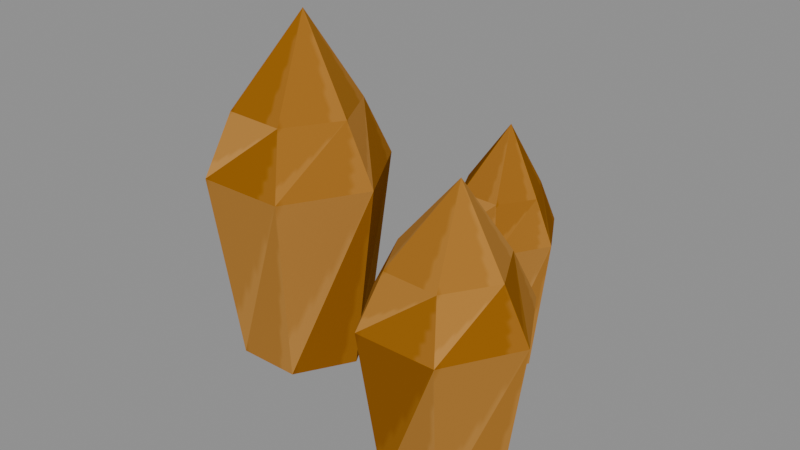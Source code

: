 # Source: earth-shards.blend  (saved by Blender 5.0.118; exported with 4.5.12 LTS)
import bpy
from mathutils import Matrix  # noqa: F401  (used for matrix-valued properties, if any)

bpy.ops.wm.read_factory_settings(use_empty=True)
scene = bpy.context.scene
scene.name = 'Scene'

# ---- images (referenced by path relative to the original .blend; pixels are not part of the script)
import os
ASSET_DIR = os.environ.get("B2B_ASSET_DIR", "")  # directory of the original .blend (textures are referenced by path, not embedded)
HERE = os.path.dirname(os.path.abspath(__file__))  # packed textures are extracted next to this script under _unpacked/

def load_image(name, relpath, width, height, colorspace="sRGB"):
    """Load a texture the original file referenced (path relative to the .blend, or extracted next to this script)."""
    p = next((c for c in (os.path.join(HERE, relpath), os.path.join(ASSET_DIR, relpath)) if relpath and os.path.exists(c)), "")
    if p:
        img = bpy.data.images.load(p, check_existing=True)
        img.name = name
    else:  # same state as the original file: an image datablock whose file is absent (Cycles renders it pink)
        img = bpy.data.images.new(name, width, height)
        img.source = "FILE"
        img.filepath = "//" + (relpath or name)
    img.colorspace_settings.name = colorspace
    return img
img_shards_png = load_image('shards.png', '_unpacked/4c5fcf734f579e00.2b8c93f2.png', 512, 512, 'sRGB')

# ---- materials (node trees are filled in below, after node groups)
mat_shards = bpy.data.materials.new('shards')
mat_shards.use_backface_culling = True
mat_shards.diffuse_color = (1.0, 1.0, 1.0, 1.0)
mat_shards.roughness = 1.0

# ---- material node trees
mat_shards.use_nodes = True; mat_shards.node_tree.nodes.clear()
_N = mat_shards.node_tree.nodes; _L = mat_shards.node_tree.links
n0 = _N.new('ShaderNodeBsdfPrincipled'); n0.name = 'Principled BSDF'; n0.location = (0, 300)
n0.inputs[2].default_value = 1.0
n0.inputs[13].default_value = 0.0
n1 = _N.new('ShaderNodeOutputMaterial'); n1.name = 'Material Output'; n1.location = (280, 300)
n2 = _N.new('ShaderNodeTexImage'); n2.name = 'Image Texture'; n2.location = (-480, 300)
n2.image = img_shards_png
_L.new(n2.outputs[0], n0.inputs[0])
_L.new(n0.outputs[0], n1.inputs[0])
n1.is_active_output = True

# ---- meshes
me_shards = bpy.data.meshes.new('shards')
me_shards.from_pydata([(-0.0365, -0.06345, 0.005969), (-0.01418, -0.054, 0.005969), (-0.02534, -0.054, 0.0253), (-0.01513, 0.03315, 0.006824), (-0.03278, 0.06465, 0.005969), (-0.02655, 0.03315, 0.02491), (-0.01418, -0.054, 0.005969), (-0.0055, 0.01215, 0.005969), (-0.02534, -0.054, 0.0253), (-0.02534, -0.054, 0.0253), (-0.0055, 0.01215, 0.005969), (-0.021, 0.01215, 0.03282), (-0.0055, 0.01215, 0.005969), (-0.01513, 0.03315, 0.006824), (-0.021, 0.01215, 0.03282), (-0.021, 0.01215, 0.03282), (-0.01513, 0.03315, 0.006824), (-0.02655, 0.03315, 0.02491), (-0.0365, -0.06345, 0.005969), (-0.02534, -0.054, 0.0253), (-0.04766, -0.054, 0.0253), (-0.02655, 0.03315, 0.02491), (-0.03278, 0.06465, 0.005969), (-0.04793, 0.03315, 0.02405), (-0.02534, -0.054, 0.0253), (-0.021, 0.01215, 0.03282), (-0.04766, -0.054, 0.0253), (-0.04766, -0.054, 0.0253), (-0.021, 0.01215, 0.03282), (-0.052, 0.01215, 0.03282), (-0.021, 0.01215, 0.03282), (-0.02655, 0.03315, 0.02491), (-0.052, 0.01215, 0.03282), (-0.052, 0.01215, 0.03282), (-0.02655, 0.03315, 0.02491), (-0.04793, 0.03315, 0.02405), (-0.0365, -0.06345, 0.005969), (-0.04766, -0.054, 0.0253), (-0.05882, -0.054, 0.005969), (-0.04793, 0.03315, 0.02405), (-0.03278, 0.06465, 0.005969), (-0.05787, 0.03315, 0.005114), (-0.04766, -0.054, 0.0253), (-0.052, 0.01215, 0.03282), (-0.05882, -0.054, 0.005969), (-0.05882, -0.054, 0.005969), (-0.052, 0.01215, 0.03282), (-0.0675, 0.01215, 0.005969), (-0.052, 0.01215, 0.03282), (-0.04793, 0.03315, 0.02405), (-0.0675, 0.01215, 0.005969), (-0.0675, 0.01215, 0.005969), (-0.04793, 0.03315, 0.02405), (-0.05787, 0.03315, 0.005114), (-0.0365, -0.06345, 0.005969), (-0.05882, -0.054, 0.005969), (-0.04766, -0.054, -0.01336), (-0.05787, 0.03315, 0.005114), (-0.03278, 0.06465, 0.005969), (-0.04645, 0.03315, -0.01297), (-0.05882, -0.054, 0.005969), (-0.0675, 0.01215, 0.005969), (-0.04766, -0.054, -0.01336), (-0.04766, -0.054, -0.01336), (-0.0675, 0.01215, 0.005969), (-0.052, 0.01215, -0.02088), (-0.0675, 0.01215, 0.005969), (-0.05787, 0.03315, 0.005114), (-0.052, 0.01215, -0.02088), (-0.052, 0.01215, -0.02088), (-0.05787, 0.03315, 0.005114), (-0.04645, 0.03315, -0.01297), (-0.0365, -0.06345, 0.005969), (-0.04766, -0.054, -0.01336), (-0.02534, -0.054, -0.01336), (-0.04645, 0.03315, -0.01297), (-0.03278, 0.06465, 0.005969), (-0.02507, 0.03315, -0.01211), (-0.04766, -0.054, -0.01336), (-0.052, 0.01215, -0.02088), (-0.02534, -0.054, -0.01336), (-0.02534, -0.054, -0.01336), (-0.052, 0.01215, -0.02088), (-0.021, 0.01215, -0.02088), (-0.052, 0.01215, -0.02088), (-0.04645, 0.03315, -0.01297), (-0.021, 0.01215, -0.02088), (-0.021, 0.01215, -0.02088), (-0.04645, 0.03315, -0.01297), (-0.02507, 0.03315, -0.01211), (-0.0365, -0.06345, 0.005969), (-0.02534, -0.054, -0.01336), (-0.01418, -0.054, 0.005969), (-0.02507, 0.03315, -0.01211), (-0.03278, 0.06465, 0.005969), (-0.01513, 0.03315, 0.006824), (-0.02534, -0.054, -0.01336), (-0.021, 0.01215, -0.02088), (-0.01418, -0.054, 0.005969), (-0.01418, -0.054, 0.005969), (-0.021, 0.01215, -0.02088), (-0.0055, 0.01215, 0.005969), (-0.021, 0.01215, -0.02088), (-0.02507, 0.03315, -0.01211), (-0.0055, 0.01215, 0.005969), (-0.0055, 0.01215, 0.005969), (-0.02507, 0.03315, -0.01211), (-0.01513, 0.03315, 0.006824), (0.0405, -0.06465, 0.02797), (0.05994, -0.057, 0.02797), (0.05022, -0.057, 0.0448), (0.05912, 0.01355, 0.02871), (0.04374, 0.03905, 0.02797), (0.04916, 0.01355, 0.04446), (0.05994, -0.057, 0.02797), (0.0675, -0.00345, 0.02797), (0.05022, -0.057, 0.0448), (0.05022, -0.057, 0.0448), (0.0675, -0.00345, 0.02797), (0.054, -0.00345, 0.05135), (0.0675, -0.00345, 0.02797), (0.05912, 0.01355, 0.02871), (0.054, -0.00345, 0.05135), (0.054, -0.00345, 0.05135), (0.05912, 0.01355, 0.02871), (0.04916, 0.01355, 0.04446), (0.0405, -0.06465, 0.02797), (0.05022, -0.057, 0.0448), (0.03078, -0.057, 0.0448), (0.04916, 0.01355, 0.04446), (0.04374, 0.03905, 0.02797), (0.03055, 0.01355, 0.04372), (0.05022, -0.057, 0.0448), (0.054, -0.00345, 0.05135), (0.03078, -0.057, 0.0448), (0.03078, -0.057, 0.0448), (0.054, -0.00345, 0.05135), (0.027, -0.00345, 0.05135), (0.054, -0.00345, 0.05135), (0.04916, 0.01355, 0.04446), (0.027, -0.00345, 0.05135), (0.027, -0.00345, 0.05135), (0.04916, 0.01355, 0.04446), (0.03055, 0.01355, 0.04372), (0.0405, -0.06465, 0.02797), (0.03078, -0.057, 0.0448), (0.02106, -0.057, 0.02797), (0.03055, 0.01355, 0.04372), (0.04374, 0.03905, 0.02797), (0.02188, 0.01355, 0.02722), (0.03078, -0.057, 0.0448), (0.027, -0.00345, 0.05135), (0.02106, -0.057, 0.02797), (0.02106, -0.057, 0.02797), (0.027, -0.00345, 0.05135), (0.0135, -0.00345, 0.02797), (0.027, -0.00345, 0.05135), (0.03055, 0.01355, 0.04372), (0.0135, -0.00345, 0.02797), (0.0135, -0.00345, 0.02797), (0.03055, 0.01355, 0.04372), (0.02188, 0.01355, 0.02722), (0.0405, -0.06465, 0.02797), (0.02106, -0.057, 0.02797), (0.03078, -0.057, 0.01113), (0.02188, 0.01355, 0.02722), (0.04374, 0.03905, 0.02797), (0.03184, 0.01355, 0.01148), (0.02106, -0.057, 0.02797), (0.0135, -0.00345, 0.02797), (0.03078, -0.057, 0.01113), (0.03078, -0.057, 0.01113), (0.0135, -0.00345, 0.02797), (0.027, -0.00345, 0.004586), (0.0135, -0.00345, 0.02797), (0.02188, 0.01355, 0.02722), (0.027, -0.00345, 0.004586), (0.027, -0.00345, 0.004586), (0.02188, 0.01355, 0.02722), (0.03184, 0.01355, 0.01148), (0.0405, -0.06465, 0.02797), (0.03078, -0.057, 0.01113), (0.05022, -0.057, 0.01113), (0.03184, 0.01355, 0.01148), (0.04374, 0.03905, 0.02797), (0.05045, 0.01355, 0.01222), (0.03078, -0.057, 0.01113), (0.027, -0.00345, 0.004586), (0.05022, -0.057, 0.01113), (0.05022, -0.057, 0.01113), (0.027, -0.00345, 0.004586), (0.054, -0.00345, 0.004586), (0.027, -0.00345, 0.004586), (0.03184, 0.01355, 0.01148), (0.054, -0.00345, 0.004586), (0.054, -0.00345, 0.004586), (0.03184, 0.01355, 0.01148), (0.05045, 0.01355, 0.01222), (0.0405, -0.06465, 0.02797), (0.05022, -0.057, 0.01113), (0.05994, -0.057, 0.02797), (0.05045, 0.01355, 0.01222), (0.04374, 0.03905, 0.02797), (0.05912, 0.01355, 0.02871), (0.05022, -0.057, 0.01113), (0.054, -0.00345, 0.004586), (0.05994, -0.057, 0.02797), (0.05994, -0.057, 0.02797), (0.054, -0.00345, 0.004586), (0.0675, -0.00345, 0.02797), (0.054, -0.00345, 0.004586), (0.05045, 0.01355, 0.01222), (0.0675, -0.00345, 0.02797), (0.0675, -0.00345, 0.02797), (0.05045, 0.01355, 0.01222), (0.05912, 0.01355, 0.02871), (0.0145, -0.06375, -0.03403), (0.0289, -0.057, -0.03403), (0.0217, -0.057, -0.02156), (0.02829, 0.00525, -0.03348), (0.0169, 0.02775, -0.03403), (0.02092, 0.00525, -0.02181), (0.0289, -0.057, -0.03403), (0.0345, -0.00975, -0.03403), (0.0217, -0.057, -0.02156), (0.0217, -0.057, -0.02156), (0.0345, -0.00975, -0.03403), (0.0245, -0.00975, -0.01671), (0.0345, -0.00975, -0.03403), (0.02829, 0.00525, -0.03348), (0.0245, -0.00975, -0.01671), (0.0245, -0.00975, -0.01671), (0.02829, 0.00525, -0.03348), (0.02092, 0.00525, -0.02181), (0.0145, -0.06375, -0.03403), (0.0217, -0.057, -0.02156), (0.0073, -0.057, -0.02156), (0.02092, 0.00525, -0.02181), (0.0169, 0.02775, -0.03403), (0.007128, 0.00525, -0.02236), (0.0217, -0.057, -0.02156), (0.0245, -0.00975, -0.01671), (0.0073, -0.057, -0.02156), (0.0073, -0.057, -0.02156), (0.0245, -0.00975, -0.01671), (0.0045, -0.00975, -0.01671), (0.0245, -0.00975, -0.01671), (0.02092, 0.00525, -0.02181), (0.0045, -0.00975, -0.01671), (0.0045, -0.00975, -0.01671), (0.02092, 0.00525, -0.02181), (0.007128, 0.00525, -0.02236), (0.0145, -0.06375, -0.03403), (0.0073, -0.057, -0.02156), (0.0001, -0.057, -0.03403), (0.007128, 0.00525, -0.02236), (0.0169, 0.02775, -0.03403), (0.000711, 0.00525, -0.03458), (0.0073, -0.057, -0.02156), (0.0045, -0.00975, -0.01671), (0.0001, -0.057, -0.03403), (0.0001, -0.057, -0.03403), (0.0045, -0.00975, -0.01671), (-0.0055, -0.00975, -0.03403), (0.0045, -0.00975, -0.01671), (0.007128, 0.00525, -0.02236), (-0.0055, -0.00975, -0.03403), (-0.0055, -0.00975, -0.03403), (0.007128, 0.00525, -0.02236), (0.000711, 0.00525, -0.03458), (0.0145, -0.06375, -0.03403), (0.0001, -0.057, -0.03403), (0.0073, -0.057, -0.0465), (0.000711, 0.00525, -0.03458), (0.0169, 0.02775, -0.03403), (0.008083, 0.00525, -0.04625), (0.0001, -0.057, -0.03403), (-0.0055, -0.00975, -0.03403), (0.0073, -0.057, -0.0465), (0.0073, -0.057, -0.0465), (-0.0055, -0.00975, -0.03403), (0.0045, -0.00975, -0.05135), (-0.0055, -0.00975, -0.03403), (0.000711, 0.00525, -0.03458), (0.0045, -0.00975, -0.05135), (0.0045, -0.00975, -0.05135), (0.000711, 0.00525, -0.03458), (0.008083, 0.00525, -0.04625), (0.0145, -0.06375, -0.03403), (0.0073, -0.057, -0.0465), (0.0217, -0.057, -0.0465), (0.008083, 0.00525, -0.04625), (0.0169, 0.02775, -0.03403), (0.02187, 0.00525, -0.0457), (0.0073, -0.057, -0.0465), (0.0045, -0.00975, -0.05135), (0.0217, -0.057, -0.0465), (0.0217, -0.057, -0.0465), (0.0045, -0.00975, -0.05135), (0.0245, -0.00975, -0.05135), (0.0045, -0.00975, -0.05135), (0.008083, 0.00525, -0.04625), (0.0245, -0.00975, -0.05135), (0.0245, -0.00975, -0.05135), (0.008083, 0.00525, -0.04625), (0.02187, 0.00525, -0.0457), (0.0145, -0.06375, -0.03403), (0.0217, -0.057, -0.0465), (0.0289, -0.057, -0.03403), (0.02187, 0.00525, -0.0457), (0.0169, 0.02775, -0.03403), (0.02829, 0.00525, -0.03348), (0.0217, -0.057, -0.0465), (0.0245, -0.00975, -0.05135), (0.0289, -0.057, -0.03403), (0.0289, -0.057, -0.03403), (0.0245, -0.00975, -0.05135), (0.0345, -0.00975, -0.03403), (0.0245, -0.00975, -0.05135), (0.02187, 0.00525, -0.0457), (0.0345, -0.00975, -0.03403), (0.0345, -0.00975, -0.03403), (0.02187, 0.00525, -0.0457), (0.02829, 0.00525, -0.03348)], [], [(0, 1, 2), (3, 4, 5), (6, 7, 8), (9, 10, 11), (12, 13, 14), (15, 16, 17), (18, 19, 20), (21, 22, 23), (24, 25, 26), (27, 28, 29), (30, 31, 32), (33, 34, 35), (36, 37, 38), (39, 40, 41), (42, 43, 44), (45, 46, 47), (48, 49, 50), (51, 52, 53), (54, 55, 56), (57, 58, 59), (60, 61, 62), (63, 64, 65), (66, 67, 68), (69, 70, 71), (72, 73, 74), (75, 76, 77), (78, 79, 80), (81, 82, 83), (84, 85, 86), (87, 88, 89), (90, 91, 92), (93, 94, 95), (96, 97, 98), (99, 100, 101), (102, 103, 104), (105, 106, 107), (108, 109, 110), (111, 112, 113), (114, 115, 116), (117, 118, 119), (120, 121, 122), (123, 124, 125), (126, 127, 128), (129, 130, 131), (132, 133, 134), (135, 136, 137), (138, 139, 140), (141, 142, 143), (144, 145, 146), (147, 148, 149), (150, 151, 152), (153, 154, 155), (156, 157, 158), (159, 160, 161), (162, 163, 164), (165, 166, 167), (168, 169, 170), (171, 172, 173), (174, 175, 176), (177, 178, 179), (180, 181, 182), (183, 184, 185), (186, 187, 188), (189, 190, 191), (192, 193, 194), (195, 196, 197), (198, 199, 200), (201, 202, 203), (204, 205, 206), (207, 208, 209), (210, 211, 212), (213, 214, 215), (216, 217, 218), (219, 220, 221), (222, 223, 224), (225, 226, 227), (228, 229, 230), (231, 232, 233), (234, 235, 236), (237, 238, 239), (240, 241, 242), (243, 244, 245), (246, 247, 248), (249, 250, 251), (252, 253, 254), (255, 256, 257), (258, 259, 260), (261, 262, 263), (264, 265, 266), (267, 268, 269), (270, 271, 272), (273, 274, 275), (276, 277, 278), (279, 280, 281), (282, 283, 284), (285, 286, 287), (288, 289, 290), (291, 292, 293), (294, 295, 296), (297, 298, 299), (300, 301, 302), (303, 304, 305), (306, 307, 308), (309, 310, 311), (312, 313, 314), (315, 316, 317), (318, 319, 320), (321, 322, 323)])
_uv = me_shards.uv_layers.new(name='UVMap')
_uv.uv.foreach_set('vector', [0.007812, 0.9922, 0.04102, 0.9922, 0.02344, 0.959, 0.05664, 0.9922, 0.08984, 0.9922, 0.07227, 0.959, 0.1055, 0.9922, 0.1387, 0.9922, 0.1211, 0.959, 0.1543, 0.9922, 0.1875, 0.9922, 0.1699, 0.959, 0.2031, 0.9922, 0.2363, 0.9922, 0.2188, 0.959, 0.252, 0.9922, 0.2852, 0.9922, 0.2676, 0.959, 0.3008, 0.9922, 0.334, 0.9922, 0.3164, 0.959, 0.3496, 0.9922, 0.3828, 0.9922, 0.3652, 0.959, 0.3984, 0.9922, 0.4316, 0.9922, 0.4141, 0.959, 0.4473, 0.9922, 0.4805, 0.9922, 0.4629, 0.959, 0.4961, 0.9922, 0.5293, 0.9922, 0.5117, 0.959, 0.5449, 0.9922, 0.5781, 0.9922, 0.5605, 0.959, 0.5938, 0.9922, 0.627, 0.9922, 0.6094, 0.959, 0.6426, 0.9922, 0.6758, 0.9922, 0.6582, 0.959, 0.6914, 0.9922, 0.7246, 0.9922, 0.707, 0.959, 0.7402, 0.9922, 0.7734, 0.9922, 0.7559, 0.959, 0.7891, 0.9922, 0.8223, 0.9922, 0.8047, 0.959, 0.8379, 0.9922, 0.8711, 0.9922, 0.8535, 0.959, 0.8867, 0.9922, 0.9199, 0.9922, 0.9023, 0.959, 0.9355, 0.9922, 0.9688, 0.9922, 0.9512, 0.959, 0.007812, 0.9434, 0.04102, 0.9434, 0.02344, 0.9102, 0.05664, 0.9434, 0.08984, 0.9434, 0.07227, 0.9102, 0.1055, 0.9434, 0.1387, 0.9434, 0.1211, 0.9102, 0.1543, 0.9434, 0.1875, 0.9434, 0.1699, 0.9102, 0.2031, 0.9434, 0.2363, 0.9434, 0.2188, 0.9102, 0.252, 0.9434, 0.2852, 0.9434, 0.2676, 0.9102, 0.3008, 0.9434, 0.334, 0.9434, 0.3164, 0.9102, 0.3496, 0.9434, 0.3828, 0.9434, 0.3652, 0.9102, 0.3984, 0.9434, 0.4316, 0.9434, 0.4141, 0.9102, 0.4473, 0.9434, 0.4805, 0.9434, 0.4629, 0.9102, 0.4961, 0.9434, 0.5293, 0.9434, 0.5117, 0.9102, 0.5449, 0.9434, 0.5781, 0.9434, 0.5605, 0.9102, 0.5938, 0.9434, 0.627, 0.9434, 0.6094, 0.9102, 0.6426, 0.9434, 0.6758, 0.9434, 0.6582, 0.9102, 0.6914, 0.9434, 0.7246, 0.9434, 0.707, 0.9102, 0.7402, 0.9434, 0.7734, 0.9434, 0.7559, 0.9102, 0.7891, 0.9434, 0.8223, 0.9434, 0.8047, 0.9102, 0.8379, 0.9434, 0.8711, 0.9434, 0.8535, 0.9102, 0.8867, 0.9434, 0.9199, 0.9434, 0.9023, 0.9102, 0.9355, 0.9434, 0.9688, 0.9434, 0.9512, 0.9102, 0.007812, 0.8945, 0.04102, 0.8945, 0.02344, 0.8613, 0.05664, 0.8945, 0.08984, 0.8945, 0.07227, 0.8613, 0.1055, 0.8945, 0.1387, 0.8945, 0.1211, 0.8613, 0.1543, 0.8945, 0.1875, 0.8945, 0.1699, 0.8613, 0.2031, 0.8945, 0.2363, 0.8945, 0.2188, 0.8613, 0.252, 0.8945, 0.2852, 0.8945, 0.2676, 0.8613, 0.3008, 0.8945, 0.334, 0.8945, 0.3164, 0.8613, 0.3496, 0.8945, 0.3828, 0.8945, 0.3652, 0.8613, 0.3984, 0.8945, 0.4316, 0.8945, 0.4141, 0.8613, 0.4473, 0.8945, 0.4805, 0.8945, 0.4629, 0.8613, 0.4961, 0.8945, 0.5293, 0.8945, 0.5117, 0.8613, 0.5449, 0.8945, 0.5781, 0.8945, 0.5605, 0.8613, 0.5938, 0.8945, 0.627, 0.8945, 0.6094, 0.8613, 0.6426, 0.8945, 0.6758, 0.8945, 0.6582, 0.8613, 0.6914, 0.8945, 0.7246, 0.8945, 0.707, 0.8613, 0.7402, 0.8945, 0.7734, 0.8945, 0.7559, 0.8613, 0.7891, 0.8945, 0.8223, 0.8945, 0.8047, 0.8613, 0.8379, 0.8945, 0.8711, 0.8945, 0.8535, 0.8613, 0.8867, 0.8945, 0.9199, 0.8945, 0.9023, 0.8613, 0.9355, 0.8945, 0.9688, 0.8945, 0.9512, 0.8613, 0.007812, 0.8457, 0.04102, 0.8457, 0.02344, 0.8125, 0.05664, 0.8457, 0.08984, 0.8457, 0.07227, 0.8125, 0.1055, 0.8457, 0.1387, 0.8457, 0.1211, 0.8125, 0.1543, 0.8457, 0.1875, 0.8457, 0.1699, 0.8125, 0.2031, 0.8457, 0.2363, 0.8457, 0.2188, 0.8125, 0.252, 0.8457, 0.2852, 0.8457, 0.2676, 0.8125, 0.3008, 0.8457, 0.334, 0.8457, 0.3164, 0.8125, 0.3496, 0.8457, 0.3828, 0.8457, 0.3652, 0.8125, 0.3984, 0.8457, 0.4316, 0.8457, 0.4141, 0.8125, 0.4473, 0.8457, 0.4805, 0.8457, 0.4629, 0.8125, 0.4961, 0.8457, 0.5293, 0.8457, 0.5117, 0.8125, 0.5449, 0.8457, 0.5781, 0.8457, 0.5605, 0.8125, 0.5938, 0.8457, 0.627, 0.8457, 0.6094, 0.8125, 0.6426, 0.8457, 0.6758, 0.8457, 0.6582, 0.8125, 0.6914, 0.8457, 0.7246, 0.8457, 0.707, 0.8125, 0.7402, 0.8457, 0.7734, 0.8457, 0.7559, 0.8125, 0.7891, 0.8457, 0.8223, 0.8457, 0.8047, 0.8125, 0.8379, 0.8457, 0.8711, 0.8457, 0.8535, 0.8125, 0.8867, 0.8457, 0.9199, 0.8457, 0.9023, 0.8125, 0.9355, 0.8457, 0.9688, 0.8457, 0.9512, 0.8125, 0.007812, 0.7969, 0.04102, 0.7969, 0.02344, 0.7637, 0.05664, 0.7969, 0.08984, 0.7969, 0.07227, 0.7637, 0.1055, 0.7969, 0.1387, 0.7969, 0.1211, 0.7637, 0.1543, 0.7969, 0.1875, 0.7969, 0.1699, 0.7637, 0.2031, 0.7969, 0.2363, 0.7969, 0.2188, 0.7637, 0.252, 0.7969, 0.2852, 0.7969, 0.2676, 0.7637, 0.3008, 0.7969, 0.334, 0.7969, 0.3164, 0.7637, 0.3496, 0.7969, 0.3828, 0.7969, 0.3652, 0.7637, 0.3984, 0.7969, 0.4316, 0.7969, 0.4141, 0.7637, 0.4473, 0.7969, 0.4805, 0.7969, 0.4629, 0.7637, 0.4961, 0.7969, 0.5293, 0.7969, 0.5117, 0.7637, 0.5449, 0.7969, 0.5781, 0.7969, 0.5605, 0.7637, 0.5938, 0.7969, 0.627, 0.7969, 0.6094, 0.7637, 0.6426, 0.7969, 0.6758, 0.7969, 0.6582, 0.7637, 0.6914, 0.7969, 0.7246, 0.7969, 0.707, 0.7637, 0.7402, 0.7969, 0.7734, 0.7969, 0.7559, 0.7637, 0.7891, 0.7969, 0.8223, 0.7969, 0.8047, 0.7637, 0.8379, 0.7969, 0.8711, 0.7969, 0.8535, 0.7637, 0.8867, 0.7969, 0.9199, 0.7969, 0.9023, 0.7637, 0.9355, 0.7969, 0.9688, 0.7969, 0.9512, 0.7637, 0.007812, 0.748, 0.04102, 0.748, 0.02344, 0.7148, 0.05664, 0.748, 0.08984, 0.748, 0.07227, 0.7148, 0.1055, 0.748, 0.1387, 0.748, 0.1211, 0.7148, 0.1543, 0.748, 0.1875, 0.748, 0.1699, 0.7148, 0.2031, 0.748, 0.2363, 0.748, 0.2188, 0.7148, 0.252, 0.748, 0.2852, 0.748, 0.2676, 0.7148, 0.3008, 0.748, 0.334, 0.748, 0.3164, 0.7148, 0.3496, 0.748, 0.3828, 0.748, 0.3652, 0.7148])
me_shards.materials.append(mat_shards)
me_shards.update()

# ---- objects
ob_shards = bpy.data.objects.new('shards', me_shards)

# ---- transforms, parenting, visibility, modifiers, constraints
ob_shards.location = (-0.0085, 0.005969, -0.003)
ob_shards.rotation_euler = (1.571, -0.0, 0.0)

# ---- collection membership
scene.collection.objects.link(ob_shards)

# ---- scene / render settings (as saved in the file)
scene.frame_start = 1; scene.frame_end = 250; scene.frame_set(1)
scene.render.engine = 'BLENDER_EEVEE_NEXT'
scene.render.bake_bias = 0.0
scene.render.bake_samples = 0
scene.cycles.sampling_pattern = 'TABULATED_SOBOL'
scene.eevee.use_volume_custom_range = False
bpy.context.view_layer.update()

# ---- added for rendering (the .blend has no active camera and no usable light): camera, sun + grey world if the file has none
cam_auto = bpy.data.cameras.new('AutoCamera')
cam_auto.lens = 50.0
cam_auto.sensor_width = 36.0
cam_auto.clip_end = 1000.0
ob_auto_camera = bpy.data.objects.new('AutoCamera', cam_auto)
scene.collection.objects.link(ob_auto_camera)
ob_auto_camera.location = (0.188839, -0.230838, 0.154871)
ob_auto_camera.rotation_euler = (1.09748, -7.21219e-08, 0.694738)
scene.camera = ob_auto_camera
light_auto_sun = bpy.data.lights.new('AutoSun', 'SUN')
light_auto_sun.energy = 3.0
light_auto_sun.angle = 0.0523599
ob_auto_sun = bpy.data.objects.new('AutoSun', light_auto_sun)
scene.collection.objects.link(ob_auto_sun)
ob_auto_sun.rotation_euler = (0.872665, 0.174533, 0.523599)
if scene.world is None:
    world_auto = bpy.data.worlds.new('AutoWorld')
    world_auto.color = (0.3, 0.3, 0.3)
    scene.world = world_auto
bpy.context.view_layer.update()
